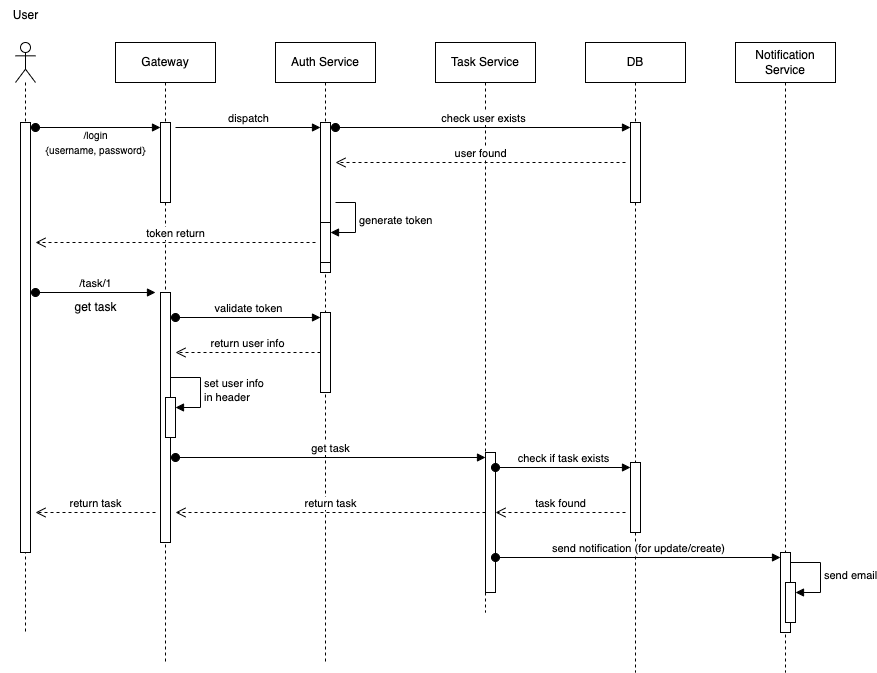

The diagram above was exported from draw.io. Its source (the exported page's mxGraphModel, read from the mxfile embedded in the PNG):
<mxGraphModel dx="1393" dy="866" grid="1" gridSize="10" guides="1" tooltips="1" connect="1" arrows="1" fold="1" page="1" pageScale="1" pageWidth="827" pageHeight="1169" math="0" shadow="0">
  <root>
    <mxCell id="0" />
    <mxCell id="1" parent="0" />
    <mxCell id="MqhoSPaMfqONEa-T_K4_-2" value="" style="shape=umlLifeline;perimeter=lifelinePerimeter;whiteSpace=wrap;html=1;container=1;dropTarget=0;collapsible=0;recursiveResize=0;outlineConnect=0;portConstraint=eastwest;newEdgeStyle={&quot;curved&quot;:0,&quot;rounded&quot;:0};participant=umlActor;" vertex="1" parent="1">
      <mxGeometry x="40" y="290" width="20" height="590" as="geometry" />
    </mxCell>
    <mxCell id="MqhoSPaMfqONEa-T_K4_-14" value="" style="html=1;points=[[0,0,0,0,5],[0,1,0,0,-5],[1,0,0,0,5],[1,1,0,0,-5]];perimeter=orthogonalPerimeter;outlineConnect=0;targetShapes=umlLifeline;portConstraint=eastwest;newEdgeStyle={&quot;curved&quot;:0,&quot;rounded&quot;:0};" vertex="1" parent="MqhoSPaMfqONEa-T_K4_-2">
      <mxGeometry x="5" y="80" width="10" height="430" as="geometry" />
    </mxCell>
    <mxCell id="MqhoSPaMfqONEa-T_K4_-3" value="Gateway" style="shape=umlLifeline;perimeter=lifelinePerimeter;whiteSpace=wrap;html=1;container=1;dropTarget=0;collapsible=0;recursiveResize=0;outlineConnect=0;portConstraint=eastwest;newEdgeStyle={&quot;curved&quot;:0,&quot;rounded&quot;:0};" vertex="1" parent="1">
      <mxGeometry x="140" y="290" width="100" height="620" as="geometry" />
    </mxCell>
    <mxCell id="MqhoSPaMfqONEa-T_K4_-23" value="" style="html=1;points=[[0,0,0,0,5],[0,1,0,0,-5],[1,0,0,0,5],[1,1,0,0,-5]];perimeter=orthogonalPerimeter;outlineConnect=0;targetShapes=umlLifeline;portConstraint=eastwest;newEdgeStyle={&quot;curved&quot;:0,&quot;rounded&quot;:0};" vertex="1" parent="MqhoSPaMfqONEa-T_K4_-3">
      <mxGeometry x="45" y="80" width="10" height="80" as="geometry" />
    </mxCell>
    <mxCell id="MqhoSPaMfqONEa-T_K4_-38" value="" style="html=1;points=[[0,0,0,0,5],[0,1,0,0,-5],[1,0,0,0,5],[1,1,0,0,-5]];perimeter=orthogonalPerimeter;outlineConnect=0;targetShapes=umlLifeline;portConstraint=eastwest;newEdgeStyle={&quot;curved&quot;:0,&quot;rounded&quot;:0};" vertex="1" parent="MqhoSPaMfqONEa-T_K4_-3">
      <mxGeometry x="45" y="250" width="10" height="250" as="geometry" />
    </mxCell>
    <mxCell id="MqhoSPaMfqONEa-T_K4_-47" value="" style="html=1;points=[[0,0,0,0,5],[0,1,0,0,-5],[1,0,0,0,5],[1,1,0,0,-5]];perimeter=orthogonalPerimeter;outlineConnect=0;targetShapes=umlLifeline;portConstraint=eastwest;newEdgeStyle={&quot;curved&quot;:0,&quot;rounded&quot;:0};" vertex="1" parent="MqhoSPaMfqONEa-T_K4_-3">
      <mxGeometry x="50" y="355" width="10" height="40" as="geometry" />
    </mxCell>
    <mxCell id="MqhoSPaMfqONEa-T_K4_-48" value="set user info&amp;nbsp;&lt;br&gt;in header" style="html=1;align=left;spacingLeft=2;endArrow=block;rounded=0;edgeStyle=orthogonalEdgeStyle;curved=0;rounded=0;" edge="1" target="MqhoSPaMfqONEa-T_K4_-47" parent="MqhoSPaMfqONEa-T_K4_-3">
      <mxGeometry relative="1" as="geometry">
        <mxPoint x="55" y="335" as="sourcePoint" />
        <Array as="points">
          <mxPoint x="85" y="365" />
        </Array>
      </mxGeometry>
    </mxCell>
    <mxCell id="MqhoSPaMfqONEa-T_K4_-4" value="Auth Service" style="shape=umlLifeline;perimeter=lifelinePerimeter;whiteSpace=wrap;html=1;container=1;dropTarget=0;collapsible=0;recursiveResize=0;outlineConnect=0;portConstraint=eastwest;newEdgeStyle={&quot;curved&quot;:0,&quot;rounded&quot;:0};" vertex="1" parent="1">
      <mxGeometry x="300" y="290" width="100" height="620" as="geometry" />
    </mxCell>
    <mxCell id="MqhoSPaMfqONEa-T_K4_-25" value="" style="html=1;points=[[0,0,0,0,5],[0,1,0,0,-5],[1,0,0,0,5],[1,1,0,0,-5]];perimeter=orthogonalPerimeter;outlineConnect=0;targetShapes=umlLifeline;portConstraint=eastwest;newEdgeStyle={&quot;curved&quot;:0,&quot;rounded&quot;:0};" vertex="1" parent="MqhoSPaMfqONEa-T_K4_-4">
      <mxGeometry x="45" y="80" width="10" height="150" as="geometry" />
    </mxCell>
    <mxCell id="MqhoSPaMfqONEa-T_K4_-35" value="" style="html=1;points=[[0,0,0,0,5],[0,1,0,0,-5],[1,0,0,0,5],[1,1,0,0,-5]];perimeter=orthogonalPerimeter;outlineConnect=0;targetShapes=umlLifeline;portConstraint=eastwest;newEdgeStyle={&quot;curved&quot;:0,&quot;rounded&quot;:0};" vertex="1" parent="MqhoSPaMfqONEa-T_K4_-4">
      <mxGeometry x="45" y="180" width="10" height="40" as="geometry" />
    </mxCell>
    <mxCell id="MqhoSPaMfqONEa-T_K4_-36" value="generate token" style="html=1;align=left;spacingLeft=2;endArrow=block;rounded=0;edgeStyle=orthogonalEdgeStyle;curved=0;rounded=0;" edge="1" target="MqhoSPaMfqONEa-T_K4_-35" parent="MqhoSPaMfqONEa-T_K4_-4">
      <mxGeometry relative="1" as="geometry">
        <mxPoint x="60" y="160" as="sourcePoint" />
        <Array as="points">
          <mxPoint x="80" y="190" />
        </Array>
      </mxGeometry>
    </mxCell>
    <mxCell id="MqhoSPaMfqONEa-T_K4_-41" value="" style="html=1;points=[[0,0,0,0,5],[0,1,0,0,-5],[1,0,0,0,5],[1,1,0,0,-5]];perimeter=orthogonalPerimeter;outlineConnect=0;targetShapes=umlLifeline;portConstraint=eastwest;newEdgeStyle={&quot;curved&quot;:0,&quot;rounded&quot;:0};" vertex="1" parent="MqhoSPaMfqONEa-T_K4_-4">
      <mxGeometry x="45" y="270" width="10" height="80" as="geometry" />
    </mxCell>
    <mxCell id="MqhoSPaMfqONEa-T_K4_-5" value="Task Service" style="shape=umlLifeline;perimeter=lifelinePerimeter;whiteSpace=wrap;html=1;container=1;dropTarget=0;collapsible=0;recursiveResize=0;outlineConnect=0;portConstraint=eastwest;newEdgeStyle={&quot;curved&quot;:0,&quot;rounded&quot;:0};" vertex="1" parent="1">
      <mxGeometry x="460" y="290" width="100" height="570" as="geometry" />
    </mxCell>
    <mxCell id="MqhoSPaMfqONEa-T_K4_-49" value="" style="html=1;points=[[0,0,0,0,5],[0,1,0,0,-5],[1,0,0,0,5],[1,1,0,0,-5]];perimeter=orthogonalPerimeter;outlineConnect=0;targetShapes=umlLifeline;portConstraint=eastwest;newEdgeStyle={&quot;curved&quot;:0,&quot;rounded&quot;:0};" vertex="1" parent="MqhoSPaMfqONEa-T_K4_-5">
      <mxGeometry x="50" y="410" width="10" height="140" as="geometry" />
    </mxCell>
    <mxCell id="MqhoSPaMfqONEa-T_K4_-6" value="DB" style="shape=umlLifeline;perimeter=lifelinePerimeter;whiteSpace=wrap;html=1;container=1;dropTarget=0;collapsible=0;recursiveResize=0;outlineConnect=0;portConstraint=eastwest;newEdgeStyle={&quot;curved&quot;:0,&quot;rounded&quot;:0};" vertex="1" parent="1">
      <mxGeometry x="610" y="290" width="100" height="630" as="geometry" />
    </mxCell>
    <mxCell id="MqhoSPaMfqONEa-T_K4_-32" value="" style="html=1;points=[[0,0,0,0,5],[0,1,0,0,-5],[1,0,0,0,5],[1,1,0,0,-5]];perimeter=orthogonalPerimeter;outlineConnect=0;targetShapes=umlLifeline;portConstraint=eastwest;newEdgeStyle={&quot;curved&quot;:0,&quot;rounded&quot;:0};" vertex="1" parent="MqhoSPaMfqONEa-T_K4_-6">
      <mxGeometry x="45" y="80" width="10" height="80" as="geometry" />
    </mxCell>
    <mxCell id="MqhoSPaMfqONEa-T_K4_-56" value="" style="html=1;points=[[0,0,0,0,5],[0,1,0,0,-5],[1,0,0,0,5],[1,1,0,0,-5]];perimeter=orthogonalPerimeter;outlineConnect=0;targetShapes=umlLifeline;portConstraint=eastwest;newEdgeStyle={&quot;curved&quot;:0,&quot;rounded&quot;:0};" vertex="1" parent="MqhoSPaMfqONEa-T_K4_-6">
      <mxGeometry x="45" y="420" width="10" height="70" as="geometry" />
    </mxCell>
    <mxCell id="MqhoSPaMfqONEa-T_K4_-10" value="Notification Service" style="shape=umlLifeline;perimeter=lifelinePerimeter;whiteSpace=wrap;html=1;container=1;dropTarget=0;collapsible=0;recursiveResize=0;outlineConnect=0;portConstraint=eastwest;newEdgeStyle={&quot;curved&quot;:0,&quot;rounded&quot;:0};" vertex="1" parent="1">
      <mxGeometry x="760" y="290" width="100" height="630" as="geometry" />
    </mxCell>
    <mxCell id="MqhoSPaMfqONEa-T_K4_-62" value="" style="html=1;points=[[0,0,0,0,5],[0,1,0,0,-5],[1,0,0,0,5],[1,1,0,0,-5]];perimeter=orthogonalPerimeter;outlineConnect=0;targetShapes=umlLifeline;portConstraint=eastwest;newEdgeStyle={&quot;curved&quot;:0,&quot;rounded&quot;:0};" vertex="1" parent="MqhoSPaMfqONEa-T_K4_-10">
      <mxGeometry x="45" y="510" width="10" height="80" as="geometry" />
    </mxCell>
    <mxCell id="MqhoSPaMfqONEa-T_K4_-64" value="" style="html=1;points=[[0,0,0,0,5],[0,1,0,0,-5],[1,0,0,0,5],[1,1,0,0,-5]];perimeter=orthogonalPerimeter;outlineConnect=0;targetShapes=umlLifeline;portConstraint=eastwest;newEdgeStyle={&quot;curved&quot;:0,&quot;rounded&quot;:0};" vertex="1" parent="MqhoSPaMfqONEa-T_K4_-10">
      <mxGeometry x="50" y="540" width="10" height="40" as="geometry" />
    </mxCell>
    <mxCell id="MqhoSPaMfqONEa-T_K4_-65" value="send email" style="html=1;align=left;spacingLeft=2;endArrow=block;rounded=0;edgeStyle=orthogonalEdgeStyle;curved=0;rounded=0;" edge="1" target="MqhoSPaMfqONEa-T_K4_-64" parent="MqhoSPaMfqONEa-T_K4_-10">
      <mxGeometry relative="1" as="geometry">
        <mxPoint x="55" y="520" as="sourcePoint" />
        <Array as="points">
          <mxPoint x="85" y="550" />
        </Array>
      </mxGeometry>
    </mxCell>
    <mxCell id="MqhoSPaMfqONEa-T_K4_-21" value="&lt;font style=&quot;font-size: 10px;&quot;&gt;/login&lt;br&gt;{username, password}&lt;/font&gt;" style="text;html=1;align=center;verticalAlign=middle;resizable=0;points=[];autosize=1;strokeColor=none;fillColor=none;" vertex="1" parent="1">
      <mxGeometry x="60" y="370" width="120" height="40" as="geometry" />
    </mxCell>
    <mxCell id="MqhoSPaMfqONEa-T_K4_-24" value="" style="html=1;verticalAlign=bottom;startArrow=oval;endArrow=block;startSize=8;curved=0;rounded=0;entryX=0;entryY=0;entryDx=0;entryDy=5;" edge="1" target="MqhoSPaMfqONEa-T_K4_-23" parent="1">
      <mxGeometry relative="1" as="geometry">
        <mxPoint x="60" y="375" as="sourcePoint" />
      </mxGeometry>
    </mxCell>
    <mxCell id="MqhoSPaMfqONEa-T_K4_-26" value="dispatch" style="html=1;verticalAlign=bottom;endArrow=block;curved=0;rounded=0;entryX=0;entryY=0;entryDx=0;entryDy=5;" edge="1" target="MqhoSPaMfqONEa-T_K4_-25" parent="1">
      <mxGeometry relative="1" as="geometry">
        <mxPoint x="200" y="375" as="sourcePoint" />
      </mxGeometry>
    </mxCell>
    <mxCell id="MqhoSPaMfqONEa-T_K4_-33" value="check user exists" style="html=1;verticalAlign=bottom;startArrow=oval;endArrow=block;startSize=8;curved=0;rounded=0;entryX=0;entryY=0;entryDx=0;entryDy=5;" edge="1" target="MqhoSPaMfqONEa-T_K4_-32" parent="1">
      <mxGeometry relative="1" as="geometry">
        <mxPoint x="360" y="375" as="sourcePoint" />
      </mxGeometry>
    </mxCell>
    <mxCell id="MqhoSPaMfqONEa-T_K4_-34" value="user found" style="html=1;verticalAlign=bottom;endArrow=open;dashed=1;endSize=8;curved=0;rounded=0;" edge="1" parent="1">
      <mxGeometry relative="1" as="geometry">
        <mxPoint x="650" y="410" as="sourcePoint" />
        <mxPoint x="360" y="410" as="targetPoint" />
      </mxGeometry>
    </mxCell>
    <mxCell id="MqhoSPaMfqONEa-T_K4_-37" value="token return" style="html=1;verticalAlign=bottom;endArrow=open;dashed=1;endSize=8;curved=0;rounded=0;" edge="1" parent="1">
      <mxGeometry relative="1" as="geometry">
        <mxPoint x="340" y="490" as="sourcePoint" />
        <mxPoint x="60" y="490" as="targetPoint" />
      </mxGeometry>
    </mxCell>
    <mxCell id="MqhoSPaMfqONEa-T_K4_-39" value="/task/1" style="html=1;verticalAlign=bottom;startArrow=oval;endArrow=block;startSize=8;curved=0;rounded=0;" edge="1" parent="1">
      <mxGeometry relative="1" as="geometry">
        <mxPoint x="60" y="540" as="sourcePoint" />
        <mxPoint x="180" y="540" as="targetPoint" />
      </mxGeometry>
    </mxCell>
    <mxCell id="MqhoSPaMfqONEa-T_K4_-40" value="get task" style="text;html=1;align=center;verticalAlign=middle;resizable=0;points=[];autosize=1;strokeColor=none;fillColor=none;" vertex="1" parent="1">
      <mxGeometry x="85" y="540" width="70" height="30" as="geometry" />
    </mxCell>
    <mxCell id="MqhoSPaMfqONEa-T_K4_-42" value="validate token" style="html=1;verticalAlign=bottom;startArrow=oval;endArrow=block;startSize=8;curved=0;rounded=0;entryX=0;entryY=0;entryDx=0;entryDy=5;" edge="1" target="MqhoSPaMfqONEa-T_K4_-41" parent="1">
      <mxGeometry relative="1" as="geometry">
        <mxPoint x="200" y="565" as="sourcePoint" />
      </mxGeometry>
    </mxCell>
    <mxCell id="MqhoSPaMfqONEa-T_K4_-45" value="return user info" style="html=1;verticalAlign=bottom;endArrow=open;dashed=1;endSize=8;curved=0;rounded=0;" edge="1" parent="1" source="MqhoSPaMfqONEa-T_K4_-41">
      <mxGeometry relative="1" as="geometry">
        <mxPoint x="450" y="450" as="sourcePoint" />
        <mxPoint x="200" y="600" as="targetPoint" />
      </mxGeometry>
    </mxCell>
    <mxCell id="MqhoSPaMfqONEa-T_K4_-50" value="get task" style="html=1;verticalAlign=bottom;startArrow=oval;endArrow=block;startSize=8;curved=0;rounded=0;entryX=0;entryY=0;entryDx=0;entryDy=5;" edge="1" target="MqhoSPaMfqONEa-T_K4_-49" parent="1">
      <mxGeometry relative="1" as="geometry">
        <mxPoint x="200" y="705" as="sourcePoint" />
      </mxGeometry>
    </mxCell>
    <mxCell id="MqhoSPaMfqONEa-T_K4_-57" value="check if task exists" style="html=1;verticalAlign=bottom;startArrow=oval;endArrow=block;startSize=8;curved=0;rounded=0;entryX=0;entryY=0;entryDx=0;entryDy=5;" edge="1" target="MqhoSPaMfqONEa-T_K4_-56" parent="1" source="MqhoSPaMfqONEa-T_K4_-49">
      <mxGeometry relative="1" as="geometry">
        <mxPoint x="530" y="715" as="sourcePoint" />
      </mxGeometry>
    </mxCell>
    <mxCell id="MqhoSPaMfqONEa-T_K4_-58" value="task found" style="html=1;verticalAlign=bottom;endArrow=open;dashed=1;endSize=8;curved=0;rounded=0;" edge="1" parent="1">
      <mxGeometry relative="1" as="geometry">
        <mxPoint x="650" y="760" as="sourcePoint" />
        <mxPoint x="520" y="760" as="targetPoint" />
      </mxGeometry>
    </mxCell>
    <mxCell id="MqhoSPaMfqONEa-T_K4_-60" value="return task" style="html=1;verticalAlign=bottom;endArrow=open;dashed=1;endSize=8;curved=0;rounded=0;" edge="1" parent="1">
      <mxGeometry relative="1" as="geometry">
        <mxPoint x="510" y="760" as="sourcePoint" />
        <mxPoint x="200" y="760" as="targetPoint" />
      </mxGeometry>
    </mxCell>
    <mxCell id="MqhoSPaMfqONEa-T_K4_-61" value="return task" style="html=1;verticalAlign=bottom;endArrow=open;dashed=1;endSize=8;curved=0;rounded=0;" edge="1" parent="1">
      <mxGeometry relative="1" as="geometry">
        <mxPoint x="180" y="760" as="sourcePoint" />
        <mxPoint x="60" y="760" as="targetPoint" />
      </mxGeometry>
    </mxCell>
    <mxCell id="MqhoSPaMfqONEa-T_K4_-63" value="send notification (for update/create)" style="html=1;verticalAlign=bottom;startArrow=oval;endArrow=block;startSize=8;curved=0;rounded=0;entryX=0;entryY=0;entryDx=0;entryDy=5;" edge="1" target="MqhoSPaMfqONEa-T_K4_-62" parent="1">
      <mxGeometry relative="1" as="geometry">
        <mxPoint x="520" y="805" as="sourcePoint" />
      </mxGeometry>
    </mxCell>
    <mxCell id="MqhoSPaMfqONEa-T_K4_-67" value="User" style="text;html=1;align=center;verticalAlign=middle;resizable=0;points=[];autosize=1;strokeColor=none;fillColor=none;" vertex="1" parent="1">
      <mxGeometry x="25" y="248" width="50" height="30" as="geometry" />
    </mxCell>
  </root>
</mxGraphModel>